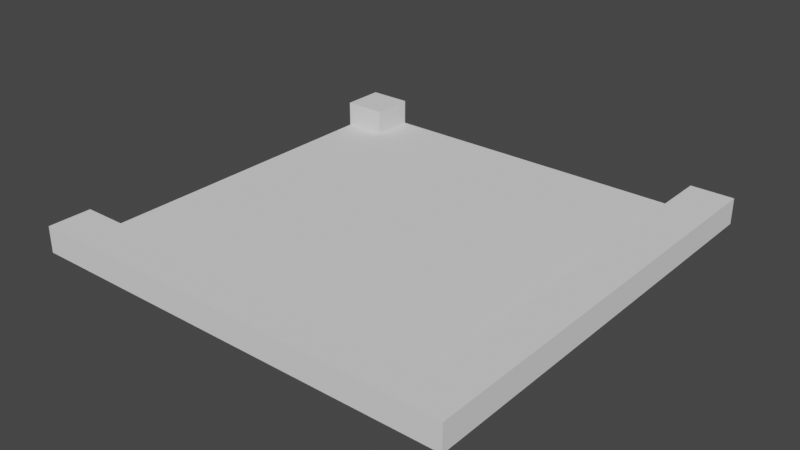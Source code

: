 # Source: Corner.blend  (saved by Blender 2.83.19; exported with 4.5.12 LTS)
import bpy
from mathutils import Matrix  # noqa: F401  (used for matrix-valued properties, if any)

bpy.ops.wm.read_factory_settings(use_empty=True)
scene = bpy.context.scene
scene.name = 'Scene'

# ---- collections
col_collection = bpy.data.collections.new('Collection'); scene.collection.children.link(col_collection)

# ---- world
world_world = bpy.data.worlds.new('World'); scene.world = world_world
world_world.use_nodes = True; world_world.node_tree.nodes.clear()
_N = world_world.node_tree.nodes; _L = world_world.node_tree.links
n0 = _N.new('ShaderNodeOutputWorld'); n0.name = 'World Output'; n0.location = (300, 300)
n1 = _N.new('ShaderNodeBackground'); n1.name = 'Background'; n1.location = (10, 300)
n1.inputs[0].default_value = (0.05088, 0.05088, 0.05088, 1.0)
_L.new(n1.outputs[0], n0.inputs[0])
n0.is_active_output = True
world_world.color = (0.05088, 0.05088, 0.05088)
world_world.use_sun_shadow = False
world_world.sun_shadow_jitter_overblur = 0.0

# ---- meshes
me_plane_001 = bpy.data.meshes.new('Plane.001')
me_plane_001.from_pydata([(-2.5, -2.5, 2.98e-08), (2.5, -2.5, 2.98e-08), (-2.5, 2.5, 2.98e-08), (2.5, 2.5, 2.98e-08), (0.0, -2.5, 2.98e-08), (-2.384e-07, 2.5, 2.98e-08), (-2.5, 0.0, 2.98e-08), (2.5, 0.0, 2.98e-08), (-1.49e-07, 1.639e-07, 2.98e-08), (2.5, 2.0, 2.98e-08), (-2.384e-07, 2.0, 2.98e-08), (-2.5, 2.0, 2.98e-08), (-2.0, 2.5, 2.98e-08), (-2.0, -2.5, 2.98e-08), (-2.0, 1.192e-07, 2.98e-08), (-2.0, 2.0, 2.98e-08), (2.0, -2.5, 2.98e-08), (2.0, 2.5, 2.98e-08), (2.0, 2.384e-07, 2.98e-08), (2.0, 2.0, 2.98e-08), (-2.5, -2.0, 2.98e-08), (2.5, -2.0, 2.98e-08), (-1.192e-07, -2.0, 2.98e-08), (-2.0, -2.0, 2.98e-08), (2.0, -2.0, 2.98e-08), (-2.5, -2.0, 0.3), (-2.5, -2.5, 0.3), (2.0, -2.5, 0.3), (2.5, -2.5, 0.3), (2.5, 2.0, 0.3), (2.5, 2.5, 0.3), (-2.0, 2.5, 0.3), (-2.5, 2.5, 0.3), (-2.0, -2.5, 0.3), (0.0, -2.5, 0.3), (2.5, -2.0, 0.3), (2.5, 0.0, 0.3), (-2.5, 2.0, 0.3), (-2.0, 2.0, 0.3), (2.0, 2.5, 0.3), (2.0, 2.384e-07, 0.3), (2.0, 2.0, 0.3), (2.0, -2.0, 0.3), (-1.192e-07, -2.0, 0.3), (-2.0, -2.0, 0.3)], [], [(18, 24, 42, 40), (15, 10, 5, 12), (23, 22, 8, 14), (2, 11, 37, 32), (14, 8, 10, 15), (24, 22, 43, 42), (6, 14, 15, 11), (20, 23, 14, 6), (19, 18, 40, 41), (8, 18, 19, 10), (22, 24, 18, 8), (10, 19, 17, 5), (7, 9, 29, 36), (13, 4, 34, 33), (0, 13, 33, 26), (12, 2, 32, 31), (41, 29, 30, 39), (42, 35, 36, 40), (40, 36, 29, 41), (37, 38, 31, 32), (34, 27, 42, 43), (26, 33, 44, 25), (27, 28, 35, 42), (33, 34, 43, 44), (23, 20, 25, 44), (20, 0, 26, 25), (11, 15, 38, 37), (17, 19, 41, 39), (21, 7, 36, 35), (15, 12, 31, 38), (16, 1, 28, 27), (4, 16, 27, 34), (22, 23, 44, 43), (9, 3, 30, 29), (1, 21, 35, 28), (3, 17, 39, 30)])
_uv = me_plane_001.uv_layers.new(name='UVMap')
_uv.uv.foreach_set('vector', [0.9, 0.5, 0.9, 0.1, 0.9, 0.1, 0.9, 0.5, 0.1, 0.9, 0.5, 0.9, 0.5, 1.0, 0.1, 1.0, 0.1, 0.1, 0.5, 0.1, 0.5, 0.5, 0.1, 0.5, 0.0, 0.0, 0.0, 0.0, 0.0, 0.0, 0.0, 0.0, 0.1, 0.5, 0.5, 0.5, 0.5, 0.9, 0.1, 0.9, 0.9, 0.1, 0.5, 0.1, 0.5, 0.1, 0.9, 0.1, 0.0, 0.5, 0.1, 0.5, 0.1, 0.9, 0.0, 0.9, 0.0, 0.1, 0.1, 0.1, 0.1, 0.5, 0.0, 0.5, 0.9, 0.9, 0.9, 0.5, 0.9, 0.5, 0.9, 0.9, 0.5, 0.5, 0.9, 0.5, 0.9, 0.9, 0.5, 0.9, 0.5, 0.1, 0.9, 0.1, 0.9, 0.5, 0.5, 0.5, 0.5, 0.9, 0.9, 0.9, 0.9, 1.0, 0.5, 1.0, 0.0, 0.0, 0.0, 0.0, 0.0, 0.0, 0.0, 0.0, 0.0, 0.0, 0.0, 0.0, 0.0, 0.0, 0.0, 0.0, 0.0, 0.0, 0.0, 0.0, 0.0, 0.0, 0.0, 0.0, 0.0, 0.0, 0.0, 0.0, 0.0, 0.0, 0.0, 0.0, 0.9, 0.9, 1.0, 0.9, 1.0, 1.0, 0.9, 1.0, 0.9, 0.1, 1.0, 0.1, 1.0, 0.5, 0.9, 0.5, 0.9, 0.5, 1.0, 0.5, 1.0, 0.9, 0.9, 0.9, 0.0, 0.9, 0.1, 0.9, 0.1, 1.0, 0.0, 1.0, 0.5, 0.0, 0.9, 0.0, 0.9, 0.1, 0.5, 0.1, 0.0, 0.0, 0.1, 0.0, 0.1, 0.1, 0.0, 0.1, 0.9, 0.0, 1.0, 0.0, 1.0, 0.1, 0.9, 0.1, 0.1, 0.0, 0.5, 0.0, 0.5, 0.1, 0.1, 0.1, 0.1, 0.1, 0.0, 0.1, 0.0, 0.1, 0.1, 0.1, 0.0, 0.0, 0.0, 0.0, 0.0, 0.0, 0.0, 0.0, 0.0, 0.9, 0.1, 0.9, 0.1, 0.9, 0.0, 0.9, 0.9, 1.0, 0.9, 0.9, 0.9, 0.9, 0.9, 1.0, 0.0, 0.0, 0.0, 0.0, 0.0, 0.0, 0.0, 0.0, 0.1, 0.9, 0.1, 1.0, 0.1, 1.0, 0.1, 0.9, 0.0, 0.0, 0.0, 0.0, 0.0, 0.0, 0.0, 0.0, 0.0, 0.0, 0.0, 0.0, 0.0, 0.0, 0.0, 0.0, 0.5, 0.1, 0.1, 0.1, 0.1, 0.1, 0.5, 0.1, 0.0, 0.0, 0.0, 0.0, 0.0, 0.0, 0.0, 0.0, 0.0, 0.0, 0.0, 0.0, 0.0, 0.0, 0.0, 0.0, 0.0, 0.0, 0.0, 0.0, 0.0, 0.0, 0.0, 0.0])
me_plane_001.use_remesh_fix_poles = True
me_plane_001.use_remesh_preserve_attributes = False
me_plane_001.use_mirror_vertex_groups = False
me_plane_001.update()

# ---- objects
ob_plane = bpy.data.objects.new('Plane', me_plane_001)

# ---- transforms, parenting, visibility, modifiers, constraints
ob_plane.location = (0.0, 0.0, 0.0)
ob_plane.lineart.crease_threshold = 0.0

# ---- collection membership
col_collection.objects.link(ob_plane)

# ---- scene / render settings (as saved in the file)
scene.frame_start = 1; scene.frame_end = 250; scene.frame_set(1)
scene.render.engine = 'BLENDER_EEVEE_NEXT'
scene.cycles.use_denoising = False
scene.cycles.samples = 128
scene.cycles.sampling_pattern = 'TABULATED_SOBOL'
scene.cycles.use_adaptive_sampling = False
scene.cycles.use_light_tree = False
scene.view_settings.view_transform = 'Filmic'
bpy.context.view_layer.update()

# ---- added for rendering (the .blend has no active camera and no usable light): camera, sun
cam_auto = bpy.data.cameras.new('AutoCamera')
cam_auto.lens = 50.0
cam_auto.sensor_width = 36.0
cam_auto.clip_end = 1000.0
ob_auto_camera = bpy.data.objects.new('AutoCamera', cam_auto)
scene.collection.objects.link(ob_auto_camera)
ob_auto_camera.location = (6.54821, -7.85785, 5.38857)
ob_auto_camera.rotation_euler = (1.09748, -7.21219e-08, 0.694738)
scene.camera = ob_auto_camera
light_auto_sun = bpy.data.lights.new('AutoSun', 'SUN')
light_auto_sun.energy = 3.0
light_auto_sun.angle = 0.0523599
ob_auto_sun = bpy.data.objects.new('AutoSun', light_auto_sun)
scene.collection.objects.link(ob_auto_sun)
ob_auto_sun.rotation_euler = (0.872665, 0.174533, 0.523599)
bpy.context.view_layer.update()
